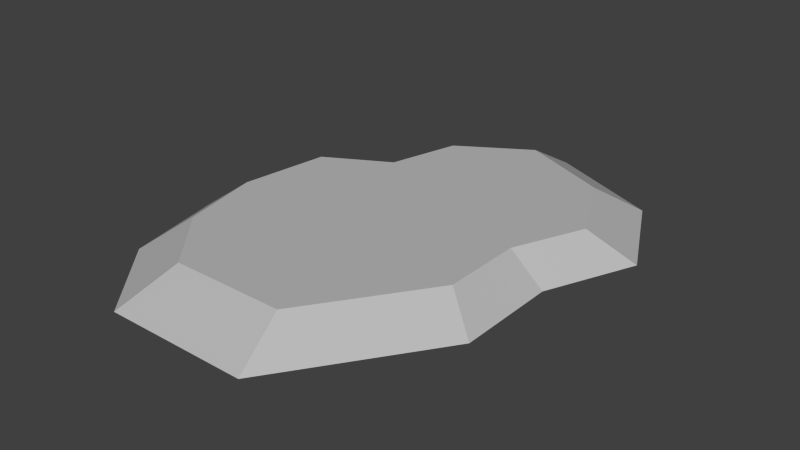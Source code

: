 # Source: Rock_Plate_001.blend  (saved by Blender 2.61.0; exported with 4.5.12 LTS)
import bpy
from mathutils import Matrix  # noqa: F401  (used for matrix-valued properties, if any)

bpy.ops.wm.read_factory_settings(use_empty=True)
scene = bpy.context.scene
scene.name = 'Scene'

# ---- collections
col_collection_1 = bpy.data.collections.new('Collection 1'); scene.collection.children.link(col_collection_1)

# ---- materials (node trees are filled in below, after node groups)
mat_initialshadinggroup = bpy.data.materials.new('initialShadingGroup')
mat_initialshadinggroup.alpha_threshold = 0.0
mat_initialshadinggroup.use_transparent_shadow = False
mat_initialshadinggroup.diffuse_color = (0.5, 0.5, 0.5, 1.0)
mat_initialshadinggroup.roughness = 0.5

# ---- material node trees

# ---- world
world_world = bpy.data.worlds.new('World'); scene.world = world_world
world_world.color = (0.05088, 0.05088, 0.05088)
world_world.use_sun_shadow = False
world_world.sun_shadow_jitter_overblur = 0.0
world_world.cycles.sampling_method = 'MANUAL'
world_world.cycles.sample_map_resolution = 256

# ---- meshes
me_polysurface1 = bpy.data.meshes.new('polySurface1')
me_polysurface1.from_pydata([(-0.6998, -0.1852, 2.7), (0.4517, -0.1852, 2.7), (0.3615, 0.05, 2.28), (-0.5411, 0.05, 2.28), (0.988, 0.05, 1.378), (-0.9728, 0.05, 1.782), (-0.3482, 0.05, -0.375), (0.2069, 0.05, -0.7204), (0.2545, -0.1852, -1.129), (-0.4537, -0.1852, -0.688), (1.251, -0.1852, 1.548), (-1.251, -0.1852, 2.064), (0.988, 0.05, 0.7485), (-1.101, 0.05, 1.153), (1.251, -0.1852, 0.7454), (-1.414, -0.1852, 1.262), (1.224, 0.05, 0.1933), (-1.002, 0.05, 0.4577), (1.553, -0.1852, 0.03704), (-1.288, -0.1852, 0.3743), (0.9233, 0.05, -0.4135), (-0.4984, 0.05, 0.1797), (1.169, -0.1852, -0.7371), (-0.6827, -0.1852, 0.04022)], [], [(23, 21, 6), (23, 6, 9), (20, 22, 7), (22, 8, 7), (21, 20, 7), (21, 7, 6), (19, 17, 23), (17, 21, 23), (16, 18, 20), (18, 22, 20), (17, 16, 21), (16, 20, 21), (15, 13, 19), (13, 17, 19), (12, 14, 16), (14, 18, 16), (13, 12, 17), (12, 16, 17), (11, 5, 15), (5, 13, 15), (4, 10, 14), (4, 14, 12), (5, 4, 13), (4, 12, 13), (11, 0, 3), (11, 3, 5), (1, 10, 2), (10, 4, 2), (6, 7, 9), (7, 8, 9), (3, 2, 5), (2, 4, 5), (0, 1, 3), (1, 2, 3)])
_uv = me_polysurface1.uv_layers.new(name='UVMap')
_uv.uv.foreach_set('vector', [0.375, 0.75, 0.375, 0.5, 0.375, 0.5, 0.375, 0.75, 0.375, 0.5, 0.375, 0.75, 0.625, 0.5, 0.625, 0.75, 0.625, 0.5, 0.625, 0.75, 0.625, 0.75, 0.625, 0.5, 0.375, 0.5, 0.625, 0.5, 0.625, 0.5, 0.375, 0.5, 0.625, 0.5, 0.375, 0.5, 0.375, 0.75, 0.375, 0.5, 0.375, 0.75, 0.375, 0.5, 0.375, 0.5, 0.375, 0.75, 0.625, 0.5, 0.625, 0.75, 0.625, 0.5, 0.625, 0.75, 0.625, 0.75, 0.625, 0.5, 0.375, 0.5, 0.625, 0.5, 0.375, 0.5, 0.625, 0.5, 0.625, 0.5, 0.375, 0.5, 0.375, 0.75, 0.375, 0.5, 0.375, 0.75, 0.375, 0.5, 0.375, 0.5, 0.375, 0.75, 0.625, 0.5, 0.625, 0.75, 0.625, 0.5, 0.625, 0.75, 0.625, 0.75, 0.625, 0.5, 0.375, 0.5, 0.625, 0.5, 0.375, 0.5, 0.625, 0.5, 0.625, 0.5, 0.375, 0.5, 0.375, 0.75, 0.375, 0.5, 0.375, 0.75, 0.375, 0.5, 0.375, 0.5, 0.375, 0.75, 0.625, 0.5, 0.625, 0.75, 0.625, 0.75, 0.625, 0.5, 0.625, 0.75, 0.625, 0.5, 0.375, 0.5, 0.625, 0.5, 0.375, 0.5, 0.625, 0.5, 0.625, 0.5, 0.375, 0.5, 0.125, 0.0, 0.375, 0.0, 0.375, 0.25, 0.125, 0.0, 0.375, 0.25, 0.125, 0.25, 0.625, 0.0, 0.875, 0.0, 0.625, 0.25, 0.875, 0.0, 0.875, 0.25, 0.625, 0.25, 0.375, 0.5, 0.625, 0.5, 0.375, 0.75, 0.625, 0.5, 0.625, 0.75, 0.375, 0.75, 0.375, 0.25, 0.625, 0.25, 0.375, 0.5, 0.625, 0.25, 0.625, 0.5, 0.375, 0.5, 0.375, 0.0, 0.625, 0.0, 0.375, 0.25, 0.625, 0.0, 0.625, 0.25, 0.375, 0.25])
_ca = me_polysurface1.color_attributes.new('Col', 'BYTE_COLOR', 'CORNER')
_ca.data.foreach_set('color', [1.0, 1.0, 1.0, 1.0, 1.0, 1.0, 1.0, 1.0, 1.0, 1.0, 1.0, 1.0, 1.0, 1.0, 1.0, 1.0, 1.0, 1.0, 1.0, 1.0, 1.0, 1.0, 1.0, 1.0, 1.0, 1.0, 1.0, 1.0, 1.0, 1.0, 1.0, 1.0, 1.0, 1.0, 1.0, 1.0, 1.0, 1.0, 1.0, 1.0, 1.0, 1.0, 1.0, 1.0, 1.0, 1.0, 1.0, 1.0, 1.0, 1.0, 1.0, 1.0, 1.0, 1.0, 1.0, 1.0, 1.0, 1.0, 1.0, 1.0, 1.0, 1.0, 1.0, 1.0, 1.0, 1.0, 1.0, 1.0, 1.0, 1.0, 1.0, 1.0, 1.0, 1.0, 1.0, 1.0, 1.0, 1.0, 1.0, 1.0, 1.0, 1.0, 1.0, 1.0, 1.0, 1.0, 1.0, 1.0, 1.0, 1.0, 1.0, 1.0, 1.0, 1.0, 1.0, 1.0, 1.0, 1.0, 1.0, 1.0, 1.0, 1.0, 1.0, 1.0, 1.0, 1.0, 1.0, 1.0, 1.0, 1.0, 1.0, 1.0, 1.0, 1.0, 1.0, 1.0, 1.0, 1.0, 1.0, 1.0, 1.0, 1.0, 1.0, 1.0, 1.0, 1.0, 1.0, 1.0, 1.0, 1.0, 1.0, 1.0, 1.0, 1.0, 1.0, 1.0, 1.0, 1.0, 1.0, 1.0, 1.0, 1.0, 1.0, 1.0, 1.0, 1.0, 1.0, 1.0, 1.0, 1.0, 1.0, 1.0, 1.0, 1.0, 1.0, 1.0, 1.0, 1.0, 1.0, 1.0, 1.0, 1.0, 1.0, 1.0, 1.0, 1.0, 1.0, 1.0, 1.0, 1.0, 1.0, 1.0, 1.0, 1.0, 1.0, 1.0, 1.0, 1.0, 1.0, 1.0, 1.0, 1.0, 1.0, 1.0, 1.0, 1.0, 1.0, 1.0, 1.0, 1.0, 1.0, 1.0, 1.0, 1.0, 1.0, 1.0, 1.0, 1.0, 1.0, 1.0, 1.0, 1.0, 1.0, 1.0, 1.0, 1.0, 1.0, 1.0, 1.0, 1.0, 1.0, 1.0, 1.0, 1.0, 1.0, 1.0, 1.0, 1.0, 1.0, 1.0, 1.0, 1.0, 1.0, 1.0, 1.0, 1.0, 1.0, 1.0, 1.0, 1.0, 1.0, 1.0, 1.0, 1.0, 1.0, 1.0, 1.0, 1.0, 1.0, 1.0, 1.0, 1.0, 1.0, 1.0, 1.0, 1.0, 1.0, 1.0, 1.0, 1.0, 1.0, 1.0, 1.0, 1.0, 1.0, 1.0, 1.0, 1.0, 1.0, 1.0, 1.0, 1.0, 1.0, 1.0, 1.0, 1.0, 1.0, 1.0, 1.0, 1.0, 1.0, 1.0, 1.0, 1.0, 1.0, 1.0, 1.0, 1.0, 1.0, 1.0, 1.0, 1.0, 1.0, 1.0, 1.0, 1.0, 1.0, 1.0, 1.0, 1.0, 1.0, 1.0, 1.0, 1.0, 1.0, 1.0, 1.0, 1.0, 1.0, 1.0, 1.0, 1.0, 1.0, 1.0, 1.0, 1.0, 1.0, 1.0, 1.0, 1.0, 1.0, 1.0, 1.0, 1.0, 1.0, 1.0, 1.0, 1.0, 1.0, 1.0, 1.0, 1.0, 1.0, 1.0, 1.0, 1.0, 1.0, 1.0, 1.0, 1.0, 1.0, 1.0, 1.0, 1.0, 1.0, 1.0, 1.0, 1.0, 1.0, 1.0, 1.0, 1.0, 1.0, 1.0, 1.0, 1.0, 1.0, 1.0, 1.0, 1.0, 1.0, 1.0, 1.0, 1.0, 1.0, 1.0, 1.0, 1.0, 1.0, 1.0, 1.0, 1.0, 1.0, 1.0, 1.0, 1.0, 1.0, 1.0, 1.0, 1.0, 1.0, 1.0, 1.0, 1.0, 1.0, 1.0, 1.0, 1.0, 1.0, 1.0, 1.0, 1.0, 1.0, 1.0, 1.0, 1.0, 1.0, 1.0, 1.0, 1.0, 1.0, 1.0, 1.0, 1.0, 1.0, 1.0, 1.0, 1.0, 1.0, 1.0, 1.0, 1.0, 1.0, 1.0, 1.0, 1.0, 1.0, 1.0])
_ca = me_polysurface1.color_attributes.new('AmbOcc GL', 'BYTE_COLOR', 'CORNER')
_ca.data.foreach_set('color', [0.009721, 0.0, 0.01096, 1.0, 0.2831, 0.009721, 0.07227, 1.0, 0.2831, 0.009721, 0.07227, 1.0, 0.009721, 0.0, 0.01096, 1.0, 0.2831, 0.009721, 0.07227, 1.0, 0.03689, 0.006512, 0.03071, 1.0, 0.2831, 0.009721, 0.07227, 1.0, 0.03689, 0.006512, 0.03071, 1.0, 0.2831, 0.009721, 0.07227, 1.0, 0.03689, 0.006512, 0.03071, 1.0, 0.03689, 0.006512, 0.03071, 1.0, 0.2831, 0.009721, 0.07227, 1.0, 0.2831, 0.009721, 0.07227, 1.0, 0.2831, 0.009721, 0.07227, 1.0, 0.2831, 0.009721, 0.07227, 1.0, 0.2831, 0.009721, 0.07227, 1.0, 0.2831, 0.009721, 0.07227, 1.0, 0.2831, 0.009721, 0.07227, 1.0, 0.03689, 0.006512, 0.03071, 1.0, 0.2831, 0.009721, 0.07227, 1.0, 0.009721, 0.0, 0.01096, 1.0, 0.2831, 0.009721, 0.07227, 1.0, 0.2831, 0.009721, 0.07227, 1.0, 0.009721, 0.0, 0.01096, 1.0, 0.2831, 0.009721, 0.07227, 1.0, 0.03689, 0.006512, 0.03071, 1.0, 0.2831, 0.009721, 0.07227, 1.0, 0.03689, 0.006512, 0.03071, 1.0, 0.03689, 0.006512, 0.03071, 1.0, 0.2831, 0.009721, 0.07227, 1.0, 0.2831, 0.009721, 0.07227, 1.0, 0.2831, 0.009721, 0.07227, 1.0, 0.2831, 0.009721, 0.07227, 1.0, 0.2831, 0.009721, 0.07227, 1.0, 0.2831, 0.009721, 0.07227, 1.0, 0.2831, 0.009721, 0.07227, 1.0, 0.03689, 0.006512, 0.03071, 1.0, 0.2831, 0.009721, 0.07227, 1.0, 0.03689, 0.006512, 0.03071, 1.0, 0.2831, 0.009721, 0.07227, 1.0, 0.2831, 0.009721, 0.07227, 1.0, 0.03689, 0.006512, 0.03071, 1.0, 0.2831, 0.009721, 0.07227, 1.0, 0.009721, 0.0, 0.01096, 1.0, 0.2831, 0.009721, 0.07227, 1.0, 0.009721, 0.0, 0.01096, 1.0, 0.03689, 0.006512, 0.03071, 1.0, 0.2831, 0.009721, 0.07227, 1.0, 0.2831, 0.009721, 0.07227, 1.0, 0.2831, 0.009721, 0.07227, 1.0, 0.2831, 0.009721, 0.07227, 1.0, 0.2831, 0.009721, 0.07227, 1.0, 0.2831, 0.009721, 0.07227, 1.0, 0.2831, 0.009721, 0.07227, 1.0, 0.03689, 0.006512, 0.03071, 1.0, 0.2831, 0.009721, 0.07227, 1.0, 0.03689, 0.006512, 0.03071, 1.0, 0.2831, 0.009721, 0.07227, 1.0, 0.2831, 0.009721, 0.07227, 1.0, 0.03689, 0.006512, 0.03071, 1.0, 0.2831, 0.009721, 0.07227, 1.0, 0.03689, 0.006512, 0.03071, 1.0, 0.009721, 0.0, 0.01096, 1.0, 0.2831, 0.009721, 0.07227, 1.0, 0.009721, 0.0, 0.01096, 1.0, 0.2831, 0.009721, 0.07227, 1.0, 0.2831, 0.009721, 0.07227, 1.0, 0.2831, 0.009721, 0.07227, 1.0, 0.2831, 0.009721, 0.07227, 1.0, 0.2831, 0.009721, 0.07227, 1.0, 0.2831, 0.009721, 0.07227, 1.0, 0.2831, 0.009721, 0.07227, 1.0, 0.03689, 0.006512, 0.03071, 1.0, 0.03689, 0.006512, 0.03071, 1.0, 0.2831, 0.009721, 0.07227, 1.0, 0.03689, 0.006512, 0.03071, 1.0, 0.2831, 0.009721, 0.07227, 1.0, 0.2831, 0.009721, 0.07227, 1.0, 0.03689, 0.006512, 0.03071, 1.0, 0.03689, 0.006512, 0.03071, 1.0, 0.2831, 0.009721, 0.07227, 1.0, 0.03689, 0.006512, 0.03071, 1.0, 0.2831, 0.009721, 0.07227, 1.0, 0.2831, 0.009721, 0.07227, 1.0, 0.2831, 0.009721, 0.07227, 1.0, 0.2831, 0.009721, 0.07227, 1.0, 0.03689, 0.006512, 0.03071, 1.0, 0.2831, 0.009721, 0.07227, 1.0, 0.03689, 0.006512, 0.03071, 1.0, 0.03689, 0.006512, 0.03071, 1.0, 0.2831, 0.009721, 0.07227, 1.0, 0.2831, 0.009721, 0.07227, 1.0, 0.2831, 0.009721, 0.07227, 1.0, 0.2831, 0.009721, 0.07227, 1.0, 0.2831, 0.009721, 0.07227, 1.0, 0.2831, 0.009721, 0.07227, 1.0, 0.03689, 0.006512, 0.03071, 1.0, 0.03689, 0.006512, 0.03071, 1.0, 0.2831, 0.009721, 0.07227, 1.0, 0.03689, 0.006512, 0.03071, 1.0, 0.2831, 0.009721, 0.07227, 1.0, 0.2831, 0.009721, 0.07227, 1.0])
me_polysurface1.materials.append(mat_initialshadinggroup)
me_polysurface1.use_remesh_preserve_volume = False
me_polysurface1.use_remesh_preserve_attributes = False
me_polysurface1.use_mirror_vertex_groups = False
me_polysurface1.update()

# ---- objects
ob_rock_plate_001 = bpy.data.objects.new('Rock_Plate_001', me_polysurface1)

# ---- transforms, parenting, visibility, modifiers, constraints
ob_rock_plate_001.location = (-5.949, 62.95, 5.761)
ob_rock_plate_001.rotation_euler = (1.571, -0.0, 0.0)
ob_rock_plate_001.scale = (80.0, 80.0, 80.0)
ob_rock_plate_001.show_in_front = True
ob_rock_plate_001.lineart.crease_threshold = 0.0

# ---- collection membership
col_collection_1.objects.link(ob_rock_plate_001)

# ---- scene / render settings (as saved in the file)
scene.frame_start = 1; scene.frame_end = 250; scene.frame_set(1)
scene.render.engine = 'BLENDER_EEVEE_NEXT'
scene.render.image_settings.color_mode = 'RGB'
scene.render.image_settings.compression = 90
scene.render.resolution_percentage = 50
scene.render.dither_intensity = 0.0
scene.render.bake_margin = 2
scene.render.bake_bias = 0.0
scene.cycles.use_denoising = False
scene.cycles.samples = 10
scene.cycles.sampling_pattern = 'TABULATED_SOBOL'
scene.cycles.light_sampling_threshold = 0.0
scene.cycles.use_adaptive_sampling = False
scene.cycles.use_light_tree = False
scene.cycles.blur_glossy = 0.0
scene.cycles.volume_bounces = 1
scene.cycles.pixel_filter_type = 'GAUSSIAN'
scene.cycles.sample_clamp_indirect = 0.0
scene.view_settings.view_transform = 'Standard'
bpy.context.view_layer.update()

# ---- added for rendering (the .blend has no active camera and no usable light): camera, sun
cam_auto = bpy.data.cameras.new('AutoCamera')
cam_auto.lens = 50.0
cam_auto.sensor_width = 36.0
cam_auto.clip_end = 6299.01
ob_auto_camera = bpy.data.objects.new('AutoCamera', cam_auto)
scene.collection.objects.link(ob_auto_camera)
ob_auto_camera.location = (358.507, -430.594, 287.488)
ob_auto_camera.rotation_euler = (1.09748, -7.21219e-08, 0.694738)
scene.camera = ob_auto_camera
light_auto_sun = bpy.data.lights.new('AutoSun', 'SUN')
light_auto_sun.energy = 3.0
light_auto_sun.angle = 0.0523599
ob_auto_sun = bpy.data.objects.new('AutoSun', light_auto_sun)
scene.collection.objects.link(ob_auto_sun)
ob_auto_sun.rotation_euler = (0.872665, 0.174533, 0.523599)
bpy.context.view_layer.update()
